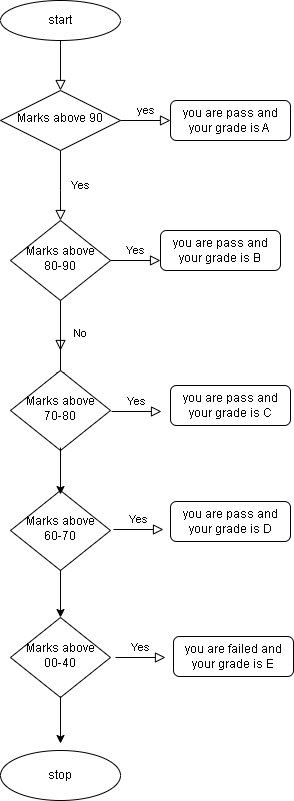

The diagram above was exported from draw.io. Its source (the exported page's mxGraphModel, read from the mxfile embedded in the PNG):
<mxGraphModel dx="868" dy="482" grid="1" gridSize="10" guides="1" tooltips="1" connect="1" arrows="1" fold="1" page="1" pageScale="1" pageWidth="827" pageHeight="1169" math="0" shadow="0">
  <root>
    <mxCell id="WIyWlLk6GJQsqaUBKTNV-0" />
    <mxCell id="WIyWlLk6GJQsqaUBKTNV-1" parent="WIyWlLk6GJQsqaUBKTNV-0" />
    <mxCell id="WIyWlLk6GJQsqaUBKTNV-2" value="" style="rounded=0;html=1;jettySize=auto;orthogonalLoop=1;fontSize=11;endArrow=block;endFill=0;endSize=8;strokeWidth=1;shadow=0;labelBackgroundColor=none;edgeStyle=orthogonalEdgeStyle;" parent="WIyWlLk6GJQsqaUBKTNV-1" target="WIyWlLk6GJQsqaUBKTNV-6" edge="1">
      <mxGeometry relative="1" as="geometry">
        <mxPoint x="220" y="120" as="sourcePoint" />
      </mxGeometry>
    </mxCell>
    <mxCell id="WIyWlLk6GJQsqaUBKTNV-4" value="Yes" style="rounded=0;html=1;jettySize=auto;orthogonalLoop=1;fontSize=11;endArrow=block;endFill=0;endSize=8;strokeWidth=1;shadow=0;labelBackgroundColor=none;edgeStyle=orthogonalEdgeStyle;" parent="WIyWlLk6GJQsqaUBKTNV-1" source="WIyWlLk6GJQsqaUBKTNV-6" target="WIyWlLk6GJQsqaUBKTNV-10" edge="1">
      <mxGeometry y="20" relative="1" as="geometry">
        <mxPoint as="offset" />
        <Array as="points">
          <mxPoint x="220" y="270" />
          <mxPoint x="220" y="270" />
        </Array>
      </mxGeometry>
    </mxCell>
    <mxCell id="WIyWlLk6GJQsqaUBKTNV-5" value="yes" style="edgeStyle=orthogonalEdgeStyle;rounded=0;html=1;jettySize=auto;orthogonalLoop=1;fontSize=11;endArrow=block;endFill=0;endSize=8;strokeWidth=1;shadow=0;labelBackgroundColor=none;" parent="WIyWlLk6GJQsqaUBKTNV-1" source="WIyWlLk6GJQsqaUBKTNV-6" target="WIyWlLk6GJQsqaUBKTNV-7" edge="1">
      <mxGeometry y="10" relative="1" as="geometry">
        <mxPoint as="offset" />
      </mxGeometry>
    </mxCell>
    <mxCell id="WIyWlLk6GJQsqaUBKTNV-6" value="Marks above 90" style="rhombus;whiteSpace=wrap;html=1;shadow=0;fontFamily=Helvetica;fontSize=12;align=center;strokeWidth=1;spacing=6;spacingTop=-4;" parent="WIyWlLk6GJQsqaUBKTNV-1" vertex="1">
      <mxGeometry x="160" y="170" width="120" height="60" as="geometry" />
    </mxCell>
    <mxCell id="WIyWlLk6GJQsqaUBKTNV-7" value="you are pass and your grade is A&amp;nbsp;" style="rounded=1;whiteSpace=wrap;html=1;fontSize=12;glass=0;strokeWidth=1;shadow=0;" parent="WIyWlLk6GJQsqaUBKTNV-1" vertex="1">
      <mxGeometry x="330" y="180" width="120" height="40" as="geometry" />
    </mxCell>
    <mxCell id="WIyWlLk6GJQsqaUBKTNV-8" value="No" style="rounded=0;html=1;jettySize=auto;orthogonalLoop=1;fontSize=11;endArrow=block;endFill=0;endSize=8;strokeWidth=1;shadow=0;labelBackgroundColor=none;edgeStyle=orthogonalEdgeStyle;" parent="WIyWlLk6GJQsqaUBKTNV-1" source="WIyWlLk6GJQsqaUBKTNV-10" edge="1">
      <mxGeometry x="0.3333" y="20" relative="1" as="geometry">
        <mxPoint as="offset" />
        <mxPoint x="220" y="430" as="targetPoint" />
      </mxGeometry>
    </mxCell>
    <mxCell id="WIyWlLk6GJQsqaUBKTNV-9" value="Yes" style="edgeStyle=orthogonalEdgeStyle;rounded=0;html=1;jettySize=auto;orthogonalLoop=1;fontSize=11;endArrow=block;endFill=0;endSize=8;strokeWidth=1;shadow=0;labelBackgroundColor=none;" parent="WIyWlLk6GJQsqaUBKTNV-1" source="WIyWlLk6GJQsqaUBKTNV-10" target="WIyWlLk6GJQsqaUBKTNV-12" edge="1">
      <mxGeometry y="10" relative="1" as="geometry">
        <mxPoint as="offset" />
        <Array as="points">
          <mxPoint x="310" y="340" />
          <mxPoint x="310" y="340" />
        </Array>
      </mxGeometry>
    </mxCell>
    <mxCell id="HT3lWy7hNmw8dY1YulkT-2" value="" style="edgeStyle=orthogonalEdgeStyle;rounded=0;orthogonalLoop=1;jettySize=auto;html=1;" edge="1" parent="WIyWlLk6GJQsqaUBKTNV-1" source="WIyWlLk6GJQsqaUBKTNV-10">
      <mxGeometry relative="1" as="geometry">
        <mxPoint x="220" y="460" as="targetPoint" />
      </mxGeometry>
    </mxCell>
    <mxCell id="WIyWlLk6GJQsqaUBKTNV-10" value="Marks above &lt;br&gt;80-90" style="rhombus;whiteSpace=wrap;html=1;shadow=0;fontFamily=Helvetica;fontSize=12;align=center;strokeWidth=1;spacing=6;spacingTop=-4;" parent="WIyWlLk6GJQsqaUBKTNV-1" vertex="1">
      <mxGeometry x="170" y="300" width="100" height="80" as="geometry" />
    </mxCell>
    <mxCell id="WIyWlLk6GJQsqaUBKTNV-12" value="you are pass and your grade is B" style="rounded=1;whiteSpace=wrap;html=1;fontSize=12;glass=0;strokeWidth=1;shadow=0;" parent="WIyWlLk6GJQsqaUBKTNV-1" vertex="1">
      <mxGeometry x="320" y="310" width="120" height="40" as="geometry" />
    </mxCell>
    <mxCell id="HT3lWy7hNmw8dY1YulkT-0" value="start" style="ellipse;whiteSpace=wrap;html=1;" vertex="1" parent="WIyWlLk6GJQsqaUBKTNV-1">
      <mxGeometry x="160" y="80" width="120" height="40" as="geometry" />
    </mxCell>
    <mxCell id="HT3lWy7hNmw8dY1YulkT-3" value="Marks above &lt;br&gt;70-80" style="rhombus;whiteSpace=wrap;html=1;shadow=0;fontFamily=Helvetica;fontSize=12;align=center;strokeWidth=1;spacing=6;spacingTop=-4;" vertex="1" parent="WIyWlLk6GJQsqaUBKTNV-1">
      <mxGeometry x="170" y="450" width="100" height="80" as="geometry" />
    </mxCell>
    <mxCell id="HT3lWy7hNmw8dY1YulkT-8" value="Yes" style="edgeStyle=orthogonalEdgeStyle;rounded=0;html=1;jettySize=auto;orthogonalLoop=1;fontSize=11;endArrow=block;endFill=0;endSize=8;strokeWidth=1;shadow=0;labelBackgroundColor=none;" edge="1" parent="WIyWlLk6GJQsqaUBKTNV-1">
      <mxGeometry y="10" relative="1" as="geometry">
        <mxPoint as="offset" />
        <mxPoint x="271" y="491" as="sourcePoint" />
        <mxPoint x="321" y="491" as="targetPoint" />
        <Array as="points">
          <mxPoint x="311" y="491" />
          <mxPoint x="311" y="491" />
        </Array>
      </mxGeometry>
    </mxCell>
    <mxCell id="HT3lWy7hNmw8dY1YulkT-9" value="you are pass and your grade is C" style="rounded=1;whiteSpace=wrap;html=1;fontSize=12;glass=0;strokeWidth=1;shadow=0;" vertex="1" parent="WIyWlLk6GJQsqaUBKTNV-1">
      <mxGeometry x="330" y="465" width="120" height="40" as="geometry" />
    </mxCell>
    <mxCell id="HT3lWy7hNmw8dY1YulkT-14" style="edgeStyle=orthogonalEdgeStyle;rounded=0;orthogonalLoop=1;jettySize=auto;html=1;" edge="1" parent="WIyWlLk6GJQsqaUBKTNV-1" source="HT3lWy7hNmw8dY1YulkT-10" target="HT3lWy7hNmw8dY1YulkT-13">
      <mxGeometry relative="1" as="geometry" />
    </mxCell>
    <mxCell id="HT3lWy7hNmw8dY1YulkT-10" value="Marks above &lt;br&gt;60-70" style="rhombus;whiteSpace=wrap;html=1;shadow=0;fontFamily=Helvetica;fontSize=12;align=center;strokeWidth=1;spacing=6;spacingTop=-4;" vertex="1" parent="WIyWlLk6GJQsqaUBKTNV-1">
      <mxGeometry x="170" y="570" width="100" height="80" as="geometry" />
    </mxCell>
    <mxCell id="HT3lWy7hNmw8dY1YulkT-13" value="Marks above &lt;br&gt;00-40" style="rhombus;whiteSpace=wrap;html=1;shadow=0;fontFamily=Helvetica;fontSize=12;align=center;strokeWidth=1;spacing=6;spacingTop=-4;" vertex="1" parent="WIyWlLk6GJQsqaUBKTNV-1">
      <mxGeometry x="170" y="697" width="100" height="80" as="geometry" />
    </mxCell>
    <mxCell id="HT3lWy7hNmw8dY1YulkT-15" value="you are pass and your grade is D" style="rounded=1;whiteSpace=wrap;html=1;fontSize=12;glass=0;strokeWidth=1;shadow=0;" vertex="1" parent="WIyWlLk6GJQsqaUBKTNV-1">
      <mxGeometry x="330" y="581" width="120" height="40" as="geometry" />
    </mxCell>
    <mxCell id="HT3lWy7hNmw8dY1YulkT-16" value="you are failed and your grade is E" style="rounded=1;whiteSpace=wrap;html=1;fontSize=12;glass=0;strokeWidth=1;shadow=0;" vertex="1" parent="WIyWlLk6GJQsqaUBKTNV-1">
      <mxGeometry x="333" y="716" width="120" height="40" as="geometry" />
    </mxCell>
    <mxCell id="HT3lWy7hNmw8dY1YulkT-17" value="Yes" style="edgeStyle=orthogonalEdgeStyle;rounded=0;html=1;jettySize=auto;orthogonalLoop=1;fontSize=11;endArrow=block;endFill=0;endSize=8;strokeWidth=1;shadow=0;labelBackgroundColor=none;" edge="1" parent="WIyWlLk6GJQsqaUBKTNV-1">
      <mxGeometry y="10" relative="1" as="geometry">
        <mxPoint as="offset" />
        <mxPoint x="273" y="609" as="sourcePoint" />
        <mxPoint x="323" y="609" as="targetPoint" />
        <Array as="points">
          <mxPoint x="313" y="609" />
          <mxPoint x="313" y="609" />
        </Array>
      </mxGeometry>
    </mxCell>
    <mxCell id="HT3lWy7hNmw8dY1YulkT-18" value="Yes" style="edgeStyle=orthogonalEdgeStyle;rounded=0;html=1;jettySize=auto;orthogonalLoop=1;fontSize=11;endArrow=block;endFill=0;endSize=8;strokeWidth=1;shadow=0;labelBackgroundColor=none;" edge="1" parent="WIyWlLk6GJQsqaUBKTNV-1">
      <mxGeometry y="10" relative="1" as="geometry">
        <mxPoint as="offset" />
        <mxPoint x="275" y="737" as="sourcePoint" />
        <mxPoint x="325" y="737" as="targetPoint" />
        <Array as="points">
          <mxPoint x="315" y="737" />
          <mxPoint x="315" y="737" />
        </Array>
      </mxGeometry>
    </mxCell>
    <mxCell id="HT3lWy7hNmw8dY1YulkT-19" style="edgeStyle=orthogonalEdgeStyle;rounded=0;orthogonalLoop=1;jettySize=auto;html=1;" edge="1" parent="WIyWlLk6GJQsqaUBKTNV-1">
      <mxGeometry relative="1" as="geometry">
        <mxPoint x="220" y="527" as="sourcePoint" />
        <mxPoint x="220" y="574" as="targetPoint" />
      </mxGeometry>
    </mxCell>
    <mxCell id="HT3lWy7hNmw8dY1YulkT-20" style="edgeStyle=orthogonalEdgeStyle;rounded=0;orthogonalLoop=1;jettySize=auto;html=1;" edge="1" parent="WIyWlLk6GJQsqaUBKTNV-1">
      <mxGeometry relative="1" as="geometry">
        <mxPoint x="220" y="776" as="sourcePoint" />
        <mxPoint x="220" y="823" as="targetPoint" />
      </mxGeometry>
    </mxCell>
    <mxCell id="HT3lWy7hNmw8dY1YulkT-21" value="stop" style="ellipse;whiteSpace=wrap;html=1;" vertex="1" parent="WIyWlLk6GJQsqaUBKTNV-1">
      <mxGeometry x="160" y="830" width="120" height="50" as="geometry" />
    </mxCell>
  </root>
</mxGraphModel>